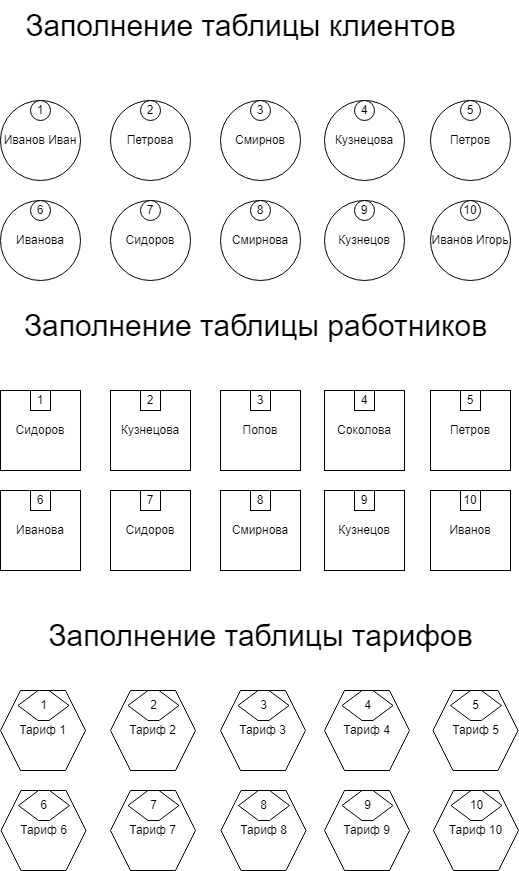

The diagram above was exported from draw.io. Its source (the exported page's mxGraphModel, read from the mxfile embedded in the PNG):
<mxGraphModel dx="1314" dy="685" grid="1" gridSize="10" guides="1" tooltips="1" connect="1" arrows="1" fold="1" page="1" pageScale="1" pageWidth="827" pageHeight="1169" math="0" shadow="0">
  <root>
    <mxCell id="0" />
    <mxCell id="1" parent="0" />
    <mxCell id="am7T27ZDL39WVlva4Z1K-1" value="Иванов Иван" style="ellipse;whiteSpace=wrap;html=1;aspect=fixed;" vertex="1" parent="1">
      <mxGeometry x="159" y="130" width="80" height="80" as="geometry" />
    </mxCell>
    <mxCell id="am7T27ZDL39WVlva4Z1K-3" value="1" style="ellipse;whiteSpace=wrap;html=1;aspect=fixed;" vertex="1" parent="1">
      <mxGeometry x="189" y="130" width="20" height="20" as="geometry" />
    </mxCell>
    <mxCell id="am7T27ZDL39WVlva4Z1K-4" value="Петрова" style="ellipse;whiteSpace=wrap;html=1;aspect=fixed;" vertex="1" parent="1">
      <mxGeometry x="269" y="130" width="80" height="80" as="geometry" />
    </mxCell>
    <mxCell id="am7T27ZDL39WVlva4Z1K-5" value="2" style="ellipse;whiteSpace=wrap;html=1;aspect=fixed;" vertex="1" parent="1">
      <mxGeometry x="299" y="130" width="20" height="20" as="geometry" />
    </mxCell>
    <mxCell id="am7T27ZDL39WVlva4Z1K-7" value="Смирнов" style="ellipse;whiteSpace=wrap;html=1;aspect=fixed;" vertex="1" parent="1">
      <mxGeometry x="379" y="130" width="80" height="80" as="geometry" />
    </mxCell>
    <mxCell id="am7T27ZDL39WVlva4Z1K-8" value="3" style="ellipse;whiteSpace=wrap;html=1;aspect=fixed;" vertex="1" parent="1">
      <mxGeometry x="409" y="130" width="20" height="20" as="geometry" />
    </mxCell>
    <mxCell id="am7T27ZDL39WVlva4Z1K-13" value="Кузнецова" style="ellipse;whiteSpace=wrap;html=1;aspect=fixed;" vertex="1" parent="1">
      <mxGeometry x="483" y="130" width="80" height="80" as="geometry" />
    </mxCell>
    <mxCell id="am7T27ZDL39WVlva4Z1K-14" value="4" style="ellipse;whiteSpace=wrap;html=1;aspect=fixed;" vertex="1" parent="1">
      <mxGeometry x="513" y="130" width="20" height="20" as="geometry" />
    </mxCell>
    <mxCell id="am7T27ZDL39WVlva4Z1K-15" value="Петров" style="ellipse;whiteSpace=wrap;html=1;aspect=fixed;" vertex="1" parent="1">
      <mxGeometry x="589" y="130" width="80" height="80" as="geometry" />
    </mxCell>
    <mxCell id="am7T27ZDL39WVlva4Z1K-16" value="5" style="ellipse;whiteSpace=wrap;html=1;aspect=fixed;" vertex="1" parent="1">
      <mxGeometry x="619" y="130" width="20" height="20" as="geometry" />
    </mxCell>
    <mxCell id="am7T27ZDL39WVlva4Z1K-17" value="Иванова" style="ellipse;whiteSpace=wrap;html=1;aspect=fixed;" vertex="1" parent="1">
      <mxGeometry x="159" y="230" width="80" height="80" as="geometry" />
    </mxCell>
    <mxCell id="am7T27ZDL39WVlva4Z1K-18" value="6" style="ellipse;whiteSpace=wrap;html=1;aspect=fixed;" vertex="1" parent="1">
      <mxGeometry x="189" y="230" width="20" height="20" as="geometry" />
    </mxCell>
    <mxCell id="am7T27ZDL39WVlva4Z1K-21" value="Сидоров" style="ellipse;whiteSpace=wrap;html=1;aspect=fixed;" vertex="1" parent="1">
      <mxGeometry x="269" y="230" width="80" height="80" as="geometry" />
    </mxCell>
    <mxCell id="am7T27ZDL39WVlva4Z1K-22" value="7" style="ellipse;whiteSpace=wrap;html=1;aspect=fixed;" vertex="1" parent="1">
      <mxGeometry x="299" y="230" width="20" height="20" as="geometry" />
    </mxCell>
    <mxCell id="am7T27ZDL39WVlva4Z1K-23" value="Смирнова" style="ellipse;whiteSpace=wrap;html=1;aspect=fixed;" vertex="1" parent="1">
      <mxGeometry x="379" y="230" width="80" height="80" as="geometry" />
    </mxCell>
    <mxCell id="am7T27ZDL39WVlva4Z1K-24" value="8" style="ellipse;whiteSpace=wrap;html=1;aspect=fixed;" vertex="1" parent="1">
      <mxGeometry x="409" y="230" width="20" height="20" as="geometry" />
    </mxCell>
    <mxCell id="am7T27ZDL39WVlva4Z1K-25" value="Кузнецов" style="ellipse;whiteSpace=wrap;html=1;aspect=fixed;" vertex="1" parent="1">
      <mxGeometry x="483" y="230" width="80" height="80" as="geometry" />
    </mxCell>
    <mxCell id="am7T27ZDL39WVlva4Z1K-26" value="9" style="ellipse;whiteSpace=wrap;html=1;aspect=fixed;" vertex="1" parent="1">
      <mxGeometry x="513" y="230" width="20" height="20" as="geometry" />
    </mxCell>
    <mxCell id="am7T27ZDL39WVlva4Z1K-27" value="Иванов Игорь" style="ellipse;whiteSpace=wrap;html=1;aspect=fixed;" vertex="1" parent="1">
      <mxGeometry x="589" y="230" width="80" height="80" as="geometry" />
    </mxCell>
    <mxCell id="am7T27ZDL39WVlva4Z1K-28" value="10" style="ellipse;whiteSpace=wrap;html=1;aspect=fixed;" vertex="1" parent="1">
      <mxGeometry x="619" y="230" width="20" height="20" as="geometry" />
    </mxCell>
    <mxCell id="am7T27ZDL39WVlva4Z1K-29" value="&lt;font style=&quot;font-size: 30px;&quot;&gt;Заполнение таблицы клиентов&lt;/font&gt;" style="text;html=1;align=center;verticalAlign=middle;resizable=0;points=[];autosize=1;strokeColor=none;fillColor=none;" vertex="1" parent="1">
      <mxGeometry x="174" y="30" width="450" height="50" as="geometry" />
    </mxCell>
    <mxCell id="am7T27ZDL39WVlva4Z1K-50" value="&lt;font style=&quot;font-size: 30px;&quot;&gt;Заполнение таблицы работников&lt;/font&gt;" style="text;html=1;align=center;verticalAlign=middle;resizable=0;points=[];autosize=1;strokeColor=none;fillColor=none;" vertex="1" parent="1">
      <mxGeometry x="169" y="330" width="490" height="50" as="geometry" />
    </mxCell>
    <mxCell id="am7T27ZDL39WVlva4Z1K-51" value="Кузнецова" style="whiteSpace=wrap;html=1;aspect=fixed;" vertex="1" parent="1">
      <mxGeometry x="269" y="420" width="80" height="80" as="geometry" />
    </mxCell>
    <mxCell id="am7T27ZDL39WVlva4Z1K-52" value="2" style="whiteSpace=wrap;html=1;aspect=fixed;" vertex="1" parent="1">
      <mxGeometry x="299" y="420" width="20" height="20" as="geometry" />
    </mxCell>
    <mxCell id="am7T27ZDL39WVlva4Z1K-53" value="Сидоров" style="whiteSpace=wrap;html=1;aspect=fixed;" vertex="1" parent="1">
      <mxGeometry x="159" y="420" width="80" height="80" as="geometry" />
    </mxCell>
    <mxCell id="am7T27ZDL39WVlva4Z1K-54" value="1" style="whiteSpace=wrap;html=1;aspect=fixed;" vertex="1" parent="1">
      <mxGeometry x="189" y="420" width="20" height="20" as="geometry" />
    </mxCell>
    <mxCell id="am7T27ZDL39WVlva4Z1K-56" value="Попов" style="whiteSpace=wrap;html=1;aspect=fixed;" vertex="1" parent="1">
      <mxGeometry x="379" y="420" width="80" height="80" as="geometry" />
    </mxCell>
    <mxCell id="am7T27ZDL39WVlva4Z1K-57" value="3" style="whiteSpace=wrap;html=1;aspect=fixed;" vertex="1" parent="1">
      <mxGeometry x="409" y="420" width="20" height="20" as="geometry" />
    </mxCell>
    <mxCell id="am7T27ZDL39WVlva4Z1K-58" value="Соколова" style="whiteSpace=wrap;html=1;aspect=fixed;" vertex="1" parent="1">
      <mxGeometry x="483" y="420" width="80" height="80" as="geometry" />
    </mxCell>
    <mxCell id="am7T27ZDL39WVlva4Z1K-59" value="4" style="whiteSpace=wrap;html=1;aspect=fixed;" vertex="1" parent="1">
      <mxGeometry x="513" y="420" width="20" height="20" as="geometry" />
    </mxCell>
    <mxCell id="am7T27ZDL39WVlva4Z1K-60" value="Петров" style="whiteSpace=wrap;html=1;aspect=fixed;" vertex="1" parent="1">
      <mxGeometry x="589" y="420" width="80" height="80" as="geometry" />
    </mxCell>
    <mxCell id="am7T27ZDL39WVlva4Z1K-61" value="5" style="whiteSpace=wrap;html=1;aspect=fixed;" vertex="1" parent="1">
      <mxGeometry x="619" y="420" width="20" height="20" as="geometry" />
    </mxCell>
    <mxCell id="am7T27ZDL39WVlva4Z1K-62" value="Иванова" style="whiteSpace=wrap;html=1;aspect=fixed;" vertex="1" parent="1">
      <mxGeometry x="159" y="520" width="80" height="80" as="geometry" />
    </mxCell>
    <mxCell id="am7T27ZDL39WVlva4Z1K-63" value="6" style="whiteSpace=wrap;html=1;aspect=fixed;" vertex="1" parent="1">
      <mxGeometry x="189" y="520" width="20" height="20" as="geometry" />
    </mxCell>
    <mxCell id="am7T27ZDL39WVlva4Z1K-64" value="Сидоров" style="whiteSpace=wrap;html=1;aspect=fixed;" vertex="1" parent="1">
      <mxGeometry x="269" y="520" width="80" height="80" as="geometry" />
    </mxCell>
    <mxCell id="am7T27ZDL39WVlva4Z1K-65" value="7" style="whiteSpace=wrap;html=1;aspect=fixed;" vertex="1" parent="1">
      <mxGeometry x="299" y="520" width="20" height="20" as="geometry" />
    </mxCell>
    <mxCell id="am7T27ZDL39WVlva4Z1K-68" value="Смирнова" style="whiteSpace=wrap;html=1;aspect=fixed;" vertex="1" parent="1">
      <mxGeometry x="379" y="520" width="80" height="80" as="geometry" />
    </mxCell>
    <mxCell id="am7T27ZDL39WVlva4Z1K-69" value="8" style="whiteSpace=wrap;html=1;aspect=fixed;" vertex="1" parent="1">
      <mxGeometry x="409" y="520" width="20" height="20" as="geometry" />
    </mxCell>
    <mxCell id="am7T27ZDL39WVlva4Z1K-70" value="Кузнецов" style="whiteSpace=wrap;html=1;aspect=fixed;" vertex="1" parent="1">
      <mxGeometry x="483" y="520" width="80" height="80" as="geometry" />
    </mxCell>
    <mxCell id="am7T27ZDL39WVlva4Z1K-71" value="9" style="whiteSpace=wrap;html=1;aspect=fixed;" vertex="1" parent="1">
      <mxGeometry x="513" y="520" width="20" height="20" as="geometry" />
    </mxCell>
    <mxCell id="am7T27ZDL39WVlva4Z1K-72" value="Иванов" style="whiteSpace=wrap;html=1;aspect=fixed;" vertex="1" parent="1">
      <mxGeometry x="589" y="520" width="80" height="80" as="geometry" />
    </mxCell>
    <mxCell id="am7T27ZDL39WVlva4Z1K-73" value="10" style="whiteSpace=wrap;html=1;aspect=fixed;" vertex="1" parent="1">
      <mxGeometry x="619" y="520" width="20" height="20" as="geometry" />
    </mxCell>
    <mxCell id="am7T27ZDL39WVlva4Z1K-74" value="&lt;font style=&quot;font-size: 30px;&quot;&gt;Заполнение таблицы тарифов&lt;/font&gt;" style="text;html=1;align=center;verticalAlign=middle;resizable=0;points=[];autosize=1;strokeColor=none;fillColor=none;" vertex="1" parent="1">
      <mxGeometry x="194" y="640" width="450" height="50" as="geometry" />
    </mxCell>
    <mxCell id="am7T27ZDL39WVlva4Z1K-95" value="Тариф 1" style="shape=hexagon;perimeter=hexagonPerimeter2;whiteSpace=wrap;html=1;fixedSize=1;" vertex="1" parent="1">
      <mxGeometry x="159" y="720" width="85" height="80" as="geometry" />
    </mxCell>
    <mxCell id="am7T27ZDL39WVlva4Z1K-96" value="1" style="shape=hexagon;perimeter=hexagonPerimeter2;whiteSpace=wrap;html=1;fixedSize=1;" vertex="1" parent="1">
      <mxGeometry x="176.5" y="720" width="51" height="30" as="geometry" />
    </mxCell>
    <mxCell id="am7T27ZDL39WVlva4Z1K-97" value="Тариф 2" style="shape=hexagon;perimeter=hexagonPerimeter2;whiteSpace=wrap;html=1;fixedSize=1;" vertex="1" parent="1">
      <mxGeometry x="269" y="720" width="85" height="80" as="geometry" />
    </mxCell>
    <mxCell id="am7T27ZDL39WVlva4Z1K-98" value="2" style="shape=hexagon;perimeter=hexagonPerimeter2;whiteSpace=wrap;html=1;fixedSize=1;" vertex="1" parent="1">
      <mxGeometry x="286.5" y="720" width="51" height="30" as="geometry" />
    </mxCell>
    <mxCell id="am7T27ZDL39WVlva4Z1K-99" value="Тариф 3" style="shape=hexagon;perimeter=hexagonPerimeter2;whiteSpace=wrap;html=1;fixedSize=1;" vertex="1" parent="1">
      <mxGeometry x="379" y="720" width="85" height="80" as="geometry" />
    </mxCell>
    <mxCell id="am7T27ZDL39WVlva4Z1K-100" value="3" style="shape=hexagon;perimeter=hexagonPerimeter2;whiteSpace=wrap;html=1;fixedSize=1;" vertex="1" parent="1">
      <mxGeometry x="396.5" y="720" width="51" height="30" as="geometry" />
    </mxCell>
    <mxCell id="am7T27ZDL39WVlva4Z1K-101" value="Тариф 4" style="shape=hexagon;perimeter=hexagonPerimeter2;whiteSpace=wrap;html=1;fixedSize=1;" vertex="1" parent="1">
      <mxGeometry x="483" y="720" width="85" height="80" as="geometry" />
    </mxCell>
    <mxCell id="am7T27ZDL39WVlva4Z1K-102" value="4" style="shape=hexagon;perimeter=hexagonPerimeter2;whiteSpace=wrap;html=1;fixedSize=1;" vertex="1" parent="1">
      <mxGeometry x="500.5" y="720" width="51" height="30" as="geometry" />
    </mxCell>
    <mxCell id="am7T27ZDL39WVlva4Z1K-103" value="Тариф 5" style="shape=hexagon;perimeter=hexagonPerimeter2;whiteSpace=wrap;html=1;fixedSize=1;" vertex="1" parent="1">
      <mxGeometry x="591.5" y="720" width="85" height="80" as="geometry" />
    </mxCell>
    <mxCell id="am7T27ZDL39WVlva4Z1K-104" value="5" style="shape=hexagon;perimeter=hexagonPerimeter2;whiteSpace=wrap;html=1;fixedSize=1;" vertex="1" parent="1">
      <mxGeometry x="609" y="720" width="51" height="30" as="geometry" />
    </mxCell>
    <mxCell id="am7T27ZDL39WVlva4Z1K-105" value="Тариф 6" style="shape=hexagon;perimeter=hexagonPerimeter2;whiteSpace=wrap;html=1;fixedSize=1;" vertex="1" parent="1">
      <mxGeometry x="159.5" y="820" width="85" height="80" as="geometry" />
    </mxCell>
    <mxCell id="am7T27ZDL39WVlva4Z1K-106" value="6" style="shape=hexagon;perimeter=hexagonPerimeter2;whiteSpace=wrap;html=1;fixedSize=1;" vertex="1" parent="1">
      <mxGeometry x="177" y="820" width="51" height="30" as="geometry" />
    </mxCell>
    <mxCell id="am7T27ZDL39WVlva4Z1K-107" value="Тариф 7" style="shape=hexagon;perimeter=hexagonPerimeter2;whiteSpace=wrap;html=1;fixedSize=1;" vertex="1" parent="1">
      <mxGeometry x="269" y="820" width="85" height="80" as="geometry" />
    </mxCell>
    <mxCell id="am7T27ZDL39WVlva4Z1K-108" value="7" style="shape=hexagon;perimeter=hexagonPerimeter2;whiteSpace=wrap;html=1;fixedSize=1;" vertex="1" parent="1">
      <mxGeometry x="286.5" y="820" width="51" height="30" as="geometry" />
    </mxCell>
    <mxCell id="am7T27ZDL39WVlva4Z1K-109" value="Тариф 8" style="shape=hexagon;perimeter=hexagonPerimeter2;whiteSpace=wrap;html=1;fixedSize=1;" vertex="1" parent="1">
      <mxGeometry x="379.5" y="820" width="85" height="80" as="geometry" />
    </mxCell>
    <mxCell id="am7T27ZDL39WVlva4Z1K-110" value="8" style="shape=hexagon;perimeter=hexagonPerimeter2;whiteSpace=wrap;html=1;fixedSize=1;" vertex="1" parent="1">
      <mxGeometry x="397" y="820" width="51" height="30" as="geometry" />
    </mxCell>
    <mxCell id="am7T27ZDL39WVlva4Z1K-111" value="Тариф 9" style="shape=hexagon;perimeter=hexagonPerimeter2;whiteSpace=wrap;html=1;fixedSize=1;" vertex="1" parent="1">
      <mxGeometry x="483" y="820" width="85" height="80" as="geometry" />
    </mxCell>
    <mxCell id="am7T27ZDL39WVlva4Z1K-112" value="9" style="shape=hexagon;perimeter=hexagonPerimeter2;whiteSpace=wrap;html=1;fixedSize=1;" vertex="1" parent="1">
      <mxGeometry x="500.5" y="820" width="51" height="30" as="geometry" />
    </mxCell>
    <mxCell id="am7T27ZDL39WVlva4Z1K-113" value="Тариф 10" style="shape=hexagon;perimeter=hexagonPerimeter2;whiteSpace=wrap;html=1;fixedSize=1;" vertex="1" parent="1">
      <mxGeometry x="592" y="820" width="85" height="80" as="geometry" />
    </mxCell>
    <mxCell id="am7T27ZDL39WVlva4Z1K-114" value="10" style="shape=hexagon;perimeter=hexagonPerimeter2;whiteSpace=wrap;html=1;fixedSize=1;" vertex="1" parent="1">
      <mxGeometry x="609.5" y="820" width="51" height="30" as="geometry" />
    </mxCell>
  </root>
</mxGraphModel>